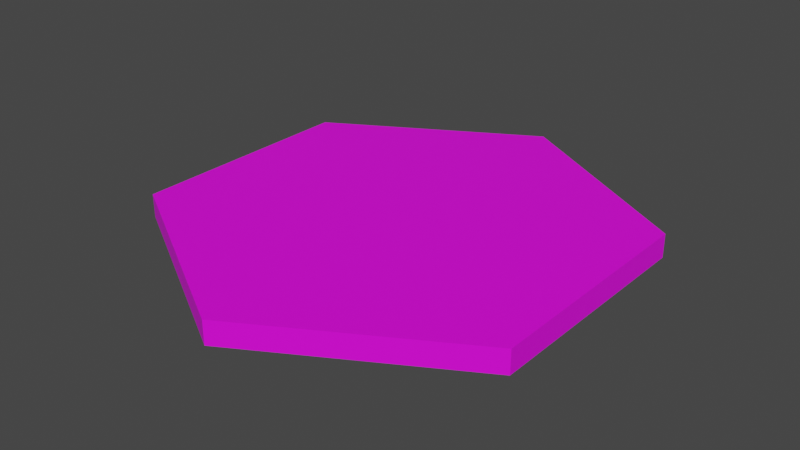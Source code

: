 # Source: Ocean.blend  (saved by Blender 2.82.7; exported with 4.5.12 LTS)
import bpy
from mathutils import Matrix  # noqa: F401  (used for matrix-valued properties, if any)

bpy.ops.wm.read_factory_settings(use_empty=True)
scene = bpy.context.scene
scene.name = 'Scene'

# ---- collections
col_collection = bpy.data.collections.new('Collection'); scene.collection.children.link(col_collection)

# ---- images (referenced by path relative to the original .blend; pixels are not part of the script)
import os
ASSET_DIR = os.environ.get("B2B_ASSET_DIR", "")  # directory of the original .blend (textures are referenced by path, not embedded)
HERE = os.path.dirname(os.path.abspath(__file__))  # packed textures are extracted next to this script under _unpacked/

def load_image(name, relpath, width, height, colorspace="sRGB"):
    """Load a texture the original file referenced (path relative to the .blend, or extracted next to this script)."""
    p = next((c for c in (os.path.join(HERE, relpath), os.path.join(ASSET_DIR, relpath)) if relpath and os.path.exists(c)), "")
    if p:
        img = bpy.data.images.load(p, check_existing=True)
        img.name = name
    else:  # same state as the original file: an image datablock whose file is absent (Cycles renders it pink)
        img = bpy.data.images.new(name, width, height)
        img.source = "FILE"
        img.filepath = "//" + (relpath or name)
    img.colorspace_settings.name = colorspace
    return img
img_ocean_jpg = load_image('Ocean.jpg', 'Ocean.jpg', 1024, 1024, 'sRGB')

# ---- materials (node trees are filled in below, after node groups)
mat_herbe = bpy.data.materials.new('Herbe')
mat_herbe.use_transparent_shadow = False

# ---- material node trees
mat_herbe.use_nodes = True; mat_herbe.node_tree.nodes.clear()
_N = mat_herbe.node_tree.nodes; _L = mat_herbe.node_tree.links
n0 = _N.new('ShaderNodeOutputMaterial'); n0.name = 'Material Output'; n0.location = (300, 300)
n1 = _N.new('ShaderNodeBsdfPrincipled'); n1.name = 'Principled BSDF'; n1.location = (10, 300)
n1.distribution = 'GGX'
n1.subsurface_method = 'BURLEY'
n1.inputs[3].default_value = 1.45
n1.inputs[27].default_value = (0.0, 0.0, 0.0, 1.0)
n1.inputs[28].default_value = 1.0
n2 = _N.new('ShaderNodeTexImage'); n2.name = 'Image Texture'; n2.location = (-280, 275)
n2.image = img_ocean_jpg
_L.new(n1.outputs[0], n0.inputs[0])
_L.new(n2.outputs[0], n1.inputs[0])
n0.is_active_output = True

# ---- world
world_world = bpy.data.worlds.new('World'); scene.world = world_world
world_world.use_nodes = True; world_world.node_tree.nodes.clear()
_N = world_world.node_tree.nodes; _L = world_world.node_tree.links
n0 = _N.new('ShaderNodeOutputWorld'); n0.name = 'World Output'; n0.location = (300, 300)
n1 = _N.new('ShaderNodeBackground'); n1.name = 'Background'; n1.location = (10, 300)
n1.inputs[0].default_value = (0.05088, 0.05088, 0.05088, 1.0)
_L.new(n1.outputs[0], n0.inputs[0])
n0.is_active_output = True
world_world.color = (0.05088, 0.05088, 0.05088)
world_world.use_sun_shadow = False
world_world.sun_shadow_jitter_overblur = 0.0

# ---- meshes
me_cylinder = bpy.data.meshes.new('Cylinder')
me_cylinder.from_pydata([(0.0, 1.0, -0.05), (0.0, 1.0, 0.05), (0.866, 0.5, -0.05), (0.866, 0.5, 0.05), (0.866, -0.5, -0.05), (0.866, -0.5, 0.05), (-8.742e-08, -1.0, -0.05), (-8.742e-08, -1.0, 0.05), (-0.866, -0.5, -0.05), (-0.866, -0.5, 0.05), (-0.866, 0.5, -0.05), (-0.866, 0.5, 0.05)], [], [(0, 1, 3, 2), (2, 3, 5, 4), (4, 5, 7, 6), (6, 7, 9, 8), (3, 1, 11, 9, 7, 5), (8, 9, 11, 10), (10, 11, 1, 0), (0, 2, 4, 6, 8, 10)])
_uv = me_cylinder.uv_layers.new(name='UVMap')
_uv.uv.foreach_set('vector', [1.0, 0.5, 1.0, 1.0, 0.8333, 1.0, 0.8333, 0.5, 0.8333, 0.5, 0.8333, 1.0, 0.6667, 1.0, 0.6667, 0.5, 0.6667, 0.5, 0.6667, 1.0, 0.5, 1.0, 0.5, 0.5, 0.5, 0.5, 0.5, 1.0, 0.3333, 1.0, 0.3333, 0.5, 0.4578, 0.37, 0.25, 0.49, 0.04215, 0.37, 0.04215, 0.13, 0.25, 0.01, 0.4578, 0.13, 0.3333, 0.5, 0.3333, 1.0, 0.1667, 1.0, 0.1667, 0.5, 0.1667, 0.5, 0.1667, 1.0, -8.941e-08, 1.0, -8.941e-08, 0.5, 0.75, 0.49, 0.9578, 0.37, 0.9578, 0.13, 0.75, 0.01, 0.5422, 0.13, 0.5422, 0.37])
me_cylinder.materials.append(mat_herbe)
me_cylinder.materials.append(None)
me_cylinder.use_remesh_fix_poles = True
me_cylinder.use_remesh_preserve_attributes = False
me_cylinder.use_mirror_vertex_groups = False
me_cylinder.update()

# ---- objects
ob_cylinder = bpy.data.objects.new('Cylinder', me_cylinder)

# ---- transforms, parenting, visibility, modifiers, constraints
ob_cylinder.location = (0.0, 0.0, 0.0)
ob_cylinder.lineart.crease_threshold = 0.0

# ---- collection membership
col_collection.objects.link(ob_cylinder)

# ---- scene / render settings (as saved in the file)
scene.frame_start = 1; scene.frame_end = 250; scene.frame_set(1)
scene.render.engine = 'BLENDER_EEVEE_NEXT'
scene.cycles.use_denoising = False
scene.cycles.samples = 128
scene.cycles.sampling_pattern = 'TABULATED_SOBOL'
scene.cycles.use_adaptive_sampling = False
scene.cycles.use_light_tree = False
scene.view_settings.view_transform = 'Filmic'
bpy.context.view_layer.update()

# ---- added for rendering (the .blend has no active camera and no usable light): camera, sun
cam_auto = bpy.data.cameras.new('AutoCamera')
cam_auto.lens = 50.0
cam_auto.sensor_width = 36.0
cam_auto.clip_end = 1000.0
ob_auto_camera = bpy.data.objects.new('AutoCamera', cam_auto)
scene.collection.objects.link(ob_auto_camera)
ob_auto_camera.location = (2.44966, -2.93959, 1.95973)
ob_auto_camera.rotation_euler = (1.09748, -7.21219e-08, 0.694738)
scene.camera = ob_auto_camera
light_auto_sun = bpy.data.lights.new('AutoSun', 'SUN')
light_auto_sun.energy = 3.0
light_auto_sun.angle = 0.0523599
ob_auto_sun = bpy.data.objects.new('AutoSun', light_auto_sun)
scene.collection.objects.link(ob_auto_sun)
ob_auto_sun.rotation_euler = (0.872665, 0.174533, 0.523599)
bpy.context.view_layer.update()
